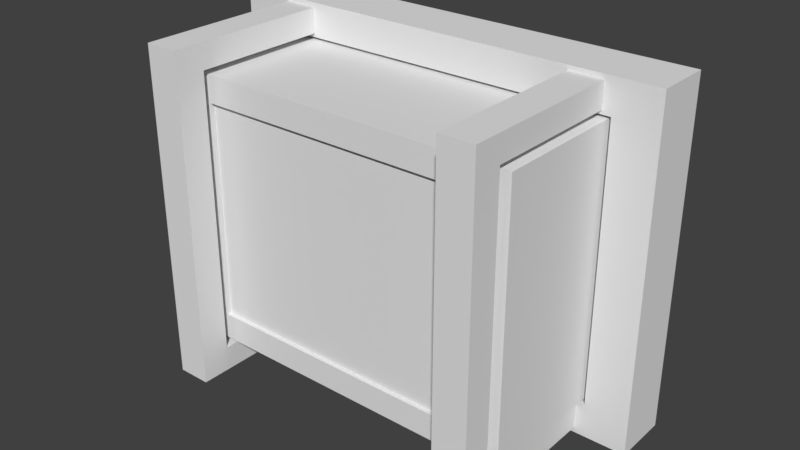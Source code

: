 # Source: ACExternal.blend  (saved by Blender 2.79.0; exported with 4.5.12 LTS)
import bpy
from mathutils import Matrix  # noqa: F401  (used for matrix-valued properties, if any)

bpy.ops.wm.read_factory_settings(use_empty=True)
scene = bpy.context.scene
scene.name = 'Scene'

# ---- collections
col_collection_1 = bpy.data.collections.new('Collection 1'); scene.collection.children.link(col_collection_1)

# ---- materials (node trees are filled in below, after node groups)
mat_all = bpy.data.materials.new('All')
mat_all.alpha_threshold = 0.0
mat_all.use_transparent_shadow = False
mat_all.roughness = 0.5
mat_all.line_color = (0.0, 0.0, 0.0, 1.0)
mat_detail = bpy.data.materials.new('Detail')
mat_detail.alpha_threshold = 0.0
mat_detail.use_transparent_shadow = False
mat_detail.roughness = 0.5

# ---- material node trees

# ---- world
world_world = bpy.data.worlds.new('World'); scene.world = world_world
world_world.color = (0.05088, 0.05088, 0.05088)
world_world.use_sun_shadow = False
world_world.sun_shadow_jitter_overblur = 0.0
world_world.cycles.sampling_method = 'MANUAL'

# ---- meshes
me_cube_002 = bpy.data.meshes.new('Cube.002')
me_cube_002.from_pydata([(0.3026, 0.1336, 0.04789), (0.3026, 0.1336, 0.00379), (0.3026, -0.2247, 0.04789), (0.3026, -0.2247, 0.00379), (0.243, 0.1336, 0.04789), (0.243, 0.1336, 0.00379), (0.243, -0.2247, 0.04789), (0.243, -0.2247, 0.00379), (0.3026, -0.1727, 0.04789), (0.3026, -0.1727, 0.00379), (0.243, -0.1727, 0.04789), (0.243, -0.1727, 0.00379), (0.243, -0.2247, 0.589), (0.3026, -0.2247, 0.589), (0.243, -0.1727, 0.589), (0.3026, -0.1727, 0.589), (0.3026, -0.2247, 0.545), (0.3026, -0.1727, 0.545), (0.243, -0.1727, 0.545), (0.243, -0.2247, 0.545), (0.243, 0.1313, 0.589), (0.3026, 0.1313, 0.589), (0.3026, 0.1313, 0.545), (0.243, 0.1313, 0.545)], [], [(8, 2, 3, 9), (2, 6, 7, 3), (10, 4, 5, 11), (4, 0, 1, 5), (8, 0, 4, 10), (11, 5, 1, 9), (7, 11, 9, 3), (17, 15, 13, 16), (6, 10, 11, 7), (0, 8, 9, 1), (13, 15, 14, 12), (15, 21, 20, 14), (16, 13, 12, 19), (19, 12, 14, 18), (6, 19, 18, 10), (2, 16, 19, 6), (10, 18, 17, 8), (8, 17, 16, 2), (23, 20, 21, 22), (18, 23, 22, 17), (14, 20, 23, 18), (17, 22, 21, 15)])
me_cube_002.use_remesh_preserve_volume = False
me_cube_002.use_remesh_preserve_attributes = False
me_cube_002.use_mirror_vertex_groups = False
me_cube_002.update()
me_cube_005 = bpy.data.meshes.new('Cube.005')
me_cube_005.from_pydata([(0.3945, 0.1692, -0.005425), (0.3945, 0.07004, -0.005425), (-0.3945, 0.07004, -0.005425), (-0.3945, 0.1692, -0.005425), (0.3945, 0.1692, 0.5971), (0.3945, 0.07004, 0.5971), (-0.3945, 0.07004, 0.5971), (-0.3945, 0.1692, 0.5971), (0.3172, 0.07004, 0.05357), (-0.3172, 0.07004, 0.05357), (0.3172, 0.07004, 0.5381), (-0.3172, 0.07004, 0.5381), (0.3172, 0.1338, 0.05357), (-0.3172, 0.1338, 0.05357), (0.3172, 0.1338, 0.5381), (-0.3172, 0.1338, 0.5381)], [], [(0, 1, 2, 3), (4, 7, 6, 5), (0, 4, 5, 1), (2, 1, 8, 9), (2, 6, 7, 3), (4, 0, 3, 7), (11, 9, 13, 15), (5, 6, 11, 10), (6, 2, 9, 11), (1, 5, 10, 8), (12, 14, 15, 13), (9, 8, 12, 13), (10, 11, 15, 14), (8, 10, 14, 12)])
me_cube_005.polygons.foreach_set('material_index', [0, 0, 0, 0, 0, 0, 0, 0, 0, 0, 1, 0, 0, 0])
me_cube_005.materials.append(mat_all)
me_cube_005.materials.append(mat_detail)
me_cube_005.use_remesh_preserve_volume = False
me_cube_005.use_remesh_preserve_attributes = False
me_cube_005.use_mirror_vertex_groups = False
me_cube_005.update()
me_cube = bpy.data.meshes.new('Cube')
me_cube.from_pydata([(0.3112, 0.2213, 0.05801), (0.3112, -0.1581, 0.05801), (-0.3112, -0.1581, 0.05801), (-0.3112, 0.2213, 0.05801), (0.3112, 0.2213, 0.5332), (0.3112, -0.1581, 0.5332), (-0.3112, -0.1581, 0.5332), (-0.3112, 0.2213, 0.5332), (0.2502, -0.1581, 0.1045), (-0.2502, -0.1581, 0.1045), (0.2502, -0.1581, 0.4867), (-0.2502, -0.1581, 0.4867), (0.2502, -0.1509, 0.1045), (-0.2502, -0.1509, 0.1045), (0.2502, -0.1509, 0.4867), (-0.2502, -0.1509, 0.4867)], [], [(0, 1, 2, 3), (4, 7, 6, 5), (0, 4, 5, 1), (2, 1, 8, 9), (2, 6, 7, 3), (4, 0, 3, 7), (11, 9, 13, 15), (5, 6, 11, 10), (6, 2, 9, 11), (1, 5, 10, 8), (12, 14, 15, 13), (9, 8, 12, 13), (10, 11, 15, 14), (8, 10, 14, 12)])
me_cube.polygons.foreach_set('material_index', [0, 0, 0, 0, 0, 0, 0, 0, 0, 0, 1, 0, 0, 0])
me_cube.materials.append(mat_all)
me_cube.materials.append(mat_detail)
me_cube.use_remesh_preserve_volume = False
me_cube.use_remesh_preserve_attributes = False
me_cube.use_mirror_vertex_groups = False
me_cube.update()

# ---- objects
ob_cube_001 = bpy.data.objects.new('Cube.001', me_cube_002)
ob_cube_004 = bpy.data.objects.new('Cube.004', me_cube_005)
ob_cube = bpy.data.objects.new('Cube', me_cube)

# ---- transforms, parenting, visibility, modifiers, constraints
ob_cube_001.location = (0.0, 0.0, 0.0)
ob_cube_001.lineart.crease_threshold = 0.0
_m = ob_cube_001.modifiers.new('Mirror', 'MIRROR')
ob_cube_004.location = (0.0, 0.0, 0.0)
ob_cube_004.lock_rotations_4d = False
ob_cube_004.empty_display_type = 'ARROWS'
ob_cube_004.lineart.crease_threshold = 0.0
ob_cube.location = (0.0, 0.0, 0.0)
ob_cube.lock_rotations_4d = False
ob_cube.empty_display_type = 'ARROWS'
ob_cube.lineart.crease_threshold = 0.0

# ---- collection membership
col_collection_1.objects.link(ob_cube_001)
col_collection_1.objects.link(ob_cube_004)
col_collection_1.objects.link(ob_cube)

# ---- scene / render settings (as saved in the file)
scene.frame_start = 1; scene.frame_end = 250; scene.frame_set(158)
scene.render.engine = 'BLENDER_EEVEE_NEXT'
scene.render.resolution_percentage = 50
scene.render.dither_intensity = 0.0
scene.cycles.use_denoising = False
scene.cycles.samples = 128
scene.cycles.sampling_pattern = 'TABULATED_SOBOL'
scene.cycles.use_adaptive_sampling = False
scene.cycles.use_light_tree = False
scene.cycles.blur_glossy = 0.0
scene.cycles.sample_clamp_indirect = 0.0
scene.view_settings.view_transform = 'Standard'
bpy.context.view_layer.update()

# ---- added for rendering (the .blend has no active camera and no usable light): camera, sun
cam_auto = bpy.data.cameras.new('AutoCamera')
cam_auto.lens = 50.0
cam_auto.sensor_width = 36.0
cam_auto.clip_end = 1000.0
ob_auto_camera = bpy.data.objects.new('AutoCamera', cam_auto)
scene.collection.objects.link(ob_auto_camera)
ob_auto_camera.location = (1.00693, -1.21002, 1.10137)
ob_auto_camera.rotation_euler = (1.09748, -7.21219e-08, 0.694738)
scene.camera = ob_auto_camera
light_auto_sun = bpy.data.lights.new('AutoSun', 'SUN')
light_auto_sun.energy = 3.0
light_auto_sun.angle = 0.0523599
ob_auto_sun = bpy.data.objects.new('AutoSun', light_auto_sun)
scene.collection.objects.link(ob_auto_sun)
ob_auto_sun.rotation_euler = (0.872665, 0.174533, 0.523599)
bpy.context.view_layer.update()
